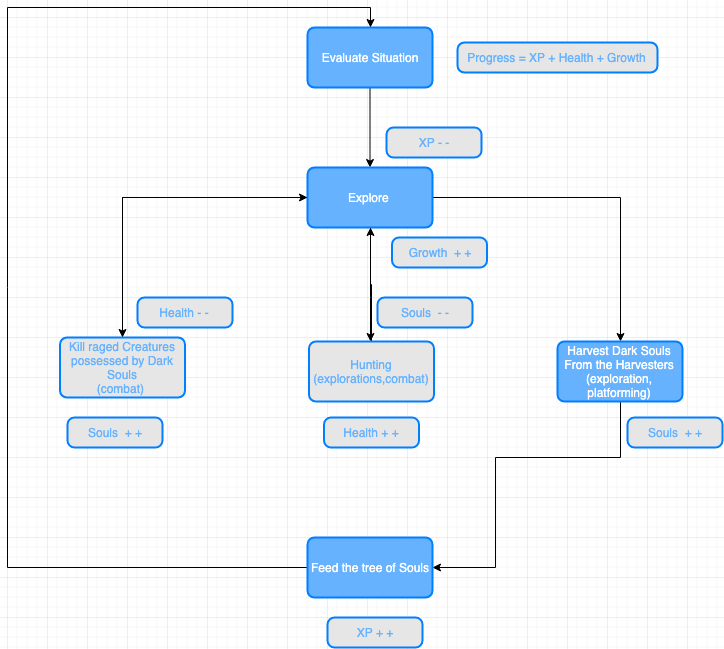

The diagram above was exported from draw.io. Its source (the exported page's mxGraphModel, read from the mxfile embedded in the PNG):
<mxGraphModel dx="946" dy="656" grid="1" gridSize="10" guides="1" tooltips="1" connect="1" arrows="1" fold="1" page="1" pageScale="1" pageWidth="850" pageHeight="1100" math="0" shadow="0">
  <root>
    <mxCell id="oDn5FWHVe7cCGLPkZHLo-0" />
    <mxCell id="oDn5FWHVe7cCGLPkZHLo-1" parent="oDn5FWHVe7cCGLPkZHLo-0" />
    <mxCell id="pzC-HUrtbg63BdnfGENC-3" style="edgeStyle=orthogonalEdgeStyle;rounded=0;orthogonalLoop=1;jettySize=auto;html=1;" parent="oDn5FWHVe7cCGLPkZHLo-1" source="atmhN5QOmeWHaV-QRiAb-0" target="atmhN5QOmeWHaV-QRiAb-1" edge="1">
      <mxGeometry relative="1" as="geometry" />
    </mxCell>
    <mxCell id="atmhN5QOmeWHaV-QRiAb-0" value="&lt;span style=&quot;white-space: normal&quot;&gt;Evaluate Situation&lt;/span&gt;" style="rounded=1;whiteSpace=wrap;html=1;absoluteArcSize=1;arcSize=14;strokeWidth=2;fillColor=#66B2FF;comic=0;fontColor=#FFFFFF;strokeColor=#007FFF;" parent="oDn5FWHVe7cCGLPkZHLo-1" vertex="1">
      <mxGeometry x="340" y="90" width="125" height="60" as="geometry" />
    </mxCell>
    <mxCell id="pzC-HUrtbg63BdnfGENC-4" style="edgeStyle=orthogonalEdgeStyle;rounded=0;orthogonalLoop=1;jettySize=auto;html=1;" parent="oDn5FWHVe7cCGLPkZHLo-1" source="atmhN5QOmeWHaV-QRiAb-1" target="pzC-HUrtbg63BdnfGENC-1" edge="1">
      <mxGeometry relative="1" as="geometry">
        <Array as="points">
          <mxPoint x="403" y="360" />
          <mxPoint x="403" y="360" />
        </Array>
      </mxGeometry>
    </mxCell>
    <mxCell id="pzC-HUrtbg63BdnfGENC-5" style="edgeStyle=orthogonalEdgeStyle;rounded=0;orthogonalLoop=1;jettySize=auto;html=1;entryX=0.5;entryY=0;entryDx=0;entryDy=0;" parent="oDn5FWHVe7cCGLPkZHLo-1" source="atmhN5QOmeWHaV-QRiAb-1" target="atmhN5QOmeWHaV-QRiAb-2" edge="1">
      <mxGeometry relative="1" as="geometry" />
    </mxCell>
    <mxCell id="pzC-HUrtbg63BdnfGENC-6" style="edgeStyle=orthogonalEdgeStyle;rounded=0;orthogonalLoop=1;jettySize=auto;html=1;entryX=0.5;entryY=0;entryDx=0;entryDy=0;strokeColor=#000000;" parent="oDn5FWHVe7cCGLPkZHLo-1" source="atmhN5QOmeWHaV-QRiAb-1" target="pzC-HUrtbg63BdnfGENC-0" edge="1">
      <mxGeometry relative="1" as="geometry" />
    </mxCell>
    <mxCell id="atmhN5QOmeWHaV-QRiAb-1" value="Explore&amp;nbsp;" style="rounded=1;whiteSpace=wrap;html=1;absoluteArcSize=1;arcSize=14;strokeWidth=2;fillColor=#66B2FF;comic=0;fontColor=#FFFFFF;strokeColor=#007FFF;" parent="oDn5FWHVe7cCGLPkZHLo-1" vertex="1">
      <mxGeometry x="340" y="230" width="125" height="60" as="geometry" />
    </mxCell>
    <mxCell id="pzC-HUrtbg63BdnfGENC-7" style="edgeStyle=orthogonalEdgeStyle;rounded=0;orthogonalLoop=1;jettySize=auto;html=1;entryX=1;entryY=0.5;entryDx=0;entryDy=0;" parent="oDn5FWHVe7cCGLPkZHLo-1" source="atmhN5QOmeWHaV-QRiAb-2" target="pzC-HUrtbg63BdnfGENC-2" edge="1">
      <mxGeometry relative="1" as="geometry">
        <Array as="points">
          <mxPoint x="653" y="520" />
          <mxPoint x="528" y="520" />
          <mxPoint x="528" y="630" />
        </Array>
      </mxGeometry>
    </mxCell>
    <mxCell id="atmhN5QOmeWHaV-QRiAb-2" value="Harvest Dark Souls From the Harvesters&lt;br&gt;(exploration,&lt;br&gt;platforming)" style="rounded=1;whiteSpace=wrap;html=1;absoluteArcSize=1;arcSize=14;strokeWidth=2;fillColor=#66B2FF;comic=0;fontColor=#FFFFFF;strokeColor=#007FFF;" parent="oDn5FWHVe7cCGLPkZHLo-1" vertex="1">
      <mxGeometry x="590" y="404" width="125" height="60" as="geometry" />
    </mxCell>
    <mxCell id="pzC-HUrtbg63BdnfGENC-10" style="edgeStyle=orthogonalEdgeStyle;rounded=0;orthogonalLoop=1;jettySize=auto;html=1;entryX=0;entryY=0.5;entryDx=0;entryDy=0;strokeColor=#000000;" parent="oDn5FWHVe7cCGLPkZHLo-1" source="pzC-HUrtbg63BdnfGENC-0" target="atmhN5QOmeWHaV-QRiAb-1" edge="1">
      <mxGeometry relative="1" as="geometry">
        <Array as="points">
          <mxPoint x="155" y="260" />
        </Array>
      </mxGeometry>
    </mxCell>
    <mxCell id="pzC-HUrtbg63BdnfGENC-0" value="Kill raged Creatures possessed by Dark Souls&lt;br&gt;(combat)&amp;nbsp;" style="rounded=1;whiteSpace=wrap;html=1;absoluteArcSize=1;arcSize=14;strokeWidth=2;fillColor=#E6E6E6;strokeColor=#007FFF;fontColor=#66B2FF;" parent="oDn5FWHVe7cCGLPkZHLo-1" vertex="1">
      <mxGeometry x="92.5" y="400" width="125" height="60" as="geometry" />
    </mxCell>
    <mxCell id="pzC-HUrtbg63BdnfGENC-11" style="edgeStyle=orthogonalEdgeStyle;rounded=0;orthogonalLoop=1;jettySize=auto;html=1;strokeColor=#000000;" parent="oDn5FWHVe7cCGLPkZHLo-1" source="pzC-HUrtbg63BdnfGENC-1" target="atmhN5QOmeWHaV-QRiAb-1" edge="1">
      <mxGeometry relative="1" as="geometry" />
    </mxCell>
    <mxCell id="pzC-HUrtbg63BdnfGENC-1" value="Hunting&lt;br&gt;(explorations,combat)" style="rounded=1;whiteSpace=wrap;html=1;absoluteArcSize=1;arcSize=14;strokeWidth=2;fillColor=#E6E6E6;strokeColor=#007FFF;fontColor=#66B2FF;" parent="oDn5FWHVe7cCGLPkZHLo-1" vertex="1">
      <mxGeometry x="341.5" y="404" width="125" height="60" as="geometry" />
    </mxCell>
    <mxCell id="pzC-HUrtbg63BdnfGENC-8" style="edgeStyle=orthogonalEdgeStyle;rounded=0;orthogonalLoop=1;jettySize=auto;html=1;entryX=0.5;entryY=0;entryDx=0;entryDy=0;" parent="oDn5FWHVe7cCGLPkZHLo-1" source="pzC-HUrtbg63BdnfGENC-2" target="atmhN5QOmeWHaV-QRiAb-0" edge="1">
      <mxGeometry relative="1" as="geometry">
        <Array as="points">
          <mxPoint x="40" y="630" />
          <mxPoint x="40" y="70" />
          <mxPoint x="403" y="70" />
        </Array>
      </mxGeometry>
    </mxCell>
    <mxCell id="pzC-HUrtbg63BdnfGENC-2" value="Feed the tree of Souls" style="rounded=1;whiteSpace=wrap;html=1;absoluteArcSize=1;arcSize=14;strokeWidth=2;fillColor=#66B2FF;comic=0;fontColor=#FFFFFF;strokeColor=#007FFF;" parent="oDn5FWHVe7cCGLPkZHLo-1" vertex="1">
      <mxGeometry x="340" y="600" width="125" height="60" as="geometry" />
    </mxCell>
    <mxCell id="-eVKP0Vd4fmImfXHDZpO-0" value="Health + +" style="rounded=1;whiteSpace=wrap;html=1;absoluteArcSize=1;arcSize=14;strokeWidth=2;fillColor=#E6E6E6;strokeColor=#007FFF;fontColor=#66B2FF;" parent="oDn5FWHVe7cCGLPkZHLo-1" vertex="1">
      <mxGeometry x="356.5" y="480" width="95" height="30" as="geometry" />
    </mxCell>
    <mxCell id="-eVKP0Vd4fmImfXHDZpO-1" value="Health - -" style="rounded=1;whiteSpace=wrap;html=1;absoluteArcSize=1;arcSize=14;strokeWidth=2;fillColor=#E6E6E6;strokeColor=#007FFF;fontColor=#66B2FF;" parent="oDn5FWHVe7cCGLPkZHLo-1" vertex="1">
      <mxGeometry x="170" y="360" width="95" height="30" as="geometry" />
    </mxCell>
    <mxCell id="-eVKP0Vd4fmImfXHDZpO-3" value="XP + +" style="rounded=1;whiteSpace=wrap;html=1;absoluteArcSize=1;arcSize=14;strokeWidth=2;fillColor=#E6E6E6;strokeColor=#007FFF;fontColor=#66B2FF;" parent="oDn5FWHVe7cCGLPkZHLo-1" vertex="1">
      <mxGeometry x="360" y="680" width="95" height="30" as="geometry" />
    </mxCell>
    <mxCell id="-eVKP0Vd4fmImfXHDZpO-4" value="Souls &amp;nbsp;+ +" style="rounded=1;whiteSpace=wrap;html=1;absoluteArcSize=1;arcSize=14;strokeWidth=2;fillColor=#E6E6E6;strokeColor=#007FFF;fontColor=#66B2FF;" parent="oDn5FWHVe7cCGLPkZHLo-1" vertex="1">
      <mxGeometry x="660" y="480" width="95" height="30" as="geometry" />
    </mxCell>
    <mxCell id="-eVKP0Vd4fmImfXHDZpO-6" value="Souls &amp;nbsp;+ +" style="rounded=1;whiteSpace=wrap;html=1;absoluteArcSize=1;arcSize=14;strokeWidth=2;fillColor=#E6E6E6;strokeColor=#007FFF;fontColor=#66B2FF;" parent="oDn5FWHVe7cCGLPkZHLo-1" vertex="1">
      <mxGeometry x="100" y="480" width="95" height="30" as="geometry" />
    </mxCell>
    <mxCell id="-eVKP0Vd4fmImfXHDZpO-7" value="Souls &amp;nbsp;- -" style="rounded=1;whiteSpace=wrap;html=1;absoluteArcSize=1;arcSize=14;strokeWidth=2;fillColor=#E6E6E6;strokeColor=#007FFF;fontColor=#66B2FF;" parent="oDn5FWHVe7cCGLPkZHLo-1" vertex="1">
      <mxGeometry x="410" y="360" width="95" height="30" as="geometry" />
    </mxCell>
    <mxCell id="-eVKP0Vd4fmImfXHDZpO-8" value="Progress = XP + Health + Growth" style="rounded=1;whiteSpace=wrap;html=1;absoluteArcSize=1;arcSize=14;strokeWidth=2;fillColor=#E6E6E6;strokeColor=#007FFF;fontColor=#66B2FF;" parent="oDn5FWHVe7cCGLPkZHLo-1" vertex="1">
      <mxGeometry x="490" y="105" width="200" height="30" as="geometry" />
    </mxCell>
    <mxCell id="-eVKP0Vd4fmImfXHDZpO-9" value="XP - -" style="rounded=1;whiteSpace=wrap;html=1;absoluteArcSize=1;arcSize=14;strokeWidth=2;fillColor=#E6E6E6;strokeColor=#007FFF;fontColor=#66B2FF;" parent="oDn5FWHVe7cCGLPkZHLo-1" vertex="1">
      <mxGeometry x="419" y="190" width="95" height="30" as="geometry" />
    </mxCell>
    <mxCell id="-eVKP0Vd4fmImfXHDZpO-10" value="Growth &amp;nbsp;+ +" style="rounded=1;whiteSpace=wrap;html=1;absoluteArcSize=1;arcSize=14;strokeWidth=2;fillColor=#E6E6E6;strokeColor=#007FFF;fontColor=#66B2FF;" parent="oDn5FWHVe7cCGLPkZHLo-1" vertex="1">
      <mxGeometry x="424.5" y="300" width="95" height="30" as="geometry" />
    </mxCell>
  </root>
</mxGraphModel>